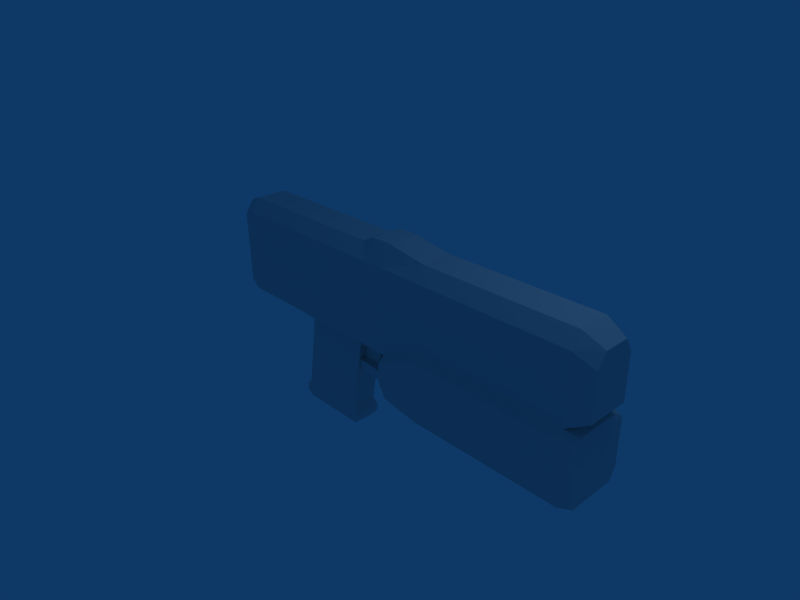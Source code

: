 # Source: custom_weapon_gun_1P_ctri.blend  (saved by Blender 2.45.0; exported with 4.5.12 LTS)
import bpy
from mathutils import Matrix  # noqa: F401  (used for matrix-valued properties, if any)

bpy.ops.wm.read_factory_settings(use_empty=True)
scene = bpy.context.scene
scene.name = 'Scene'

# ---- collections
col_collection_1 = bpy.data.collections.new('Collection 1'); scene.collection.children.link(col_collection_1)

# ---- world
world_world = bpy.data.worlds.new('World'); scene.world = world_world
world_world.color = (0.05656, 0.2208, 0.4)
world_world.use_sun_shadow = False
world_world.sun_shadow_jitter_overblur = 0.0
world_world.cycles.sampling_method = 'MANUAL'
world_world.cycles.sample_map_resolution = 256

# ---- cameras
cam_camera = bpy.data.cameras.new('Camera')
cam_camera.passepartout_alpha = 0.2
cam_camera.clip_end = 100.0
cam_camera.lens = 35.0
cam_camera.ortho_scale = 7.314
cam_camera.show_passepartout = False
cam_camera.show_safe_areas = True
cam_camera.dof.focus_distance = 0.0
cam_camera.dof.aperture_fstop = 128.0

# ---- lights
light_spot = bpy.data.lights.new('Spot', 'POINT')
light_spot.transmission_factor = 0.0
light_spot.cutoff_distance = 30.0
light_spot.energy = 100.0
light_spot.shadow_buffer_clip_start = 1.001
light_spot.shadow_soft_size = 1.0
light_spot.shadow_maximum_resolution = 0.006
light_spot.use_absolute_resolution = True
light_spot.cycles.use_multiple_importance_sampling = False

# ---- meshes
me_cube = bpy.data.meshes.new('Cube')
me_cube.from_pydata([(-1.474, 0.426, -0.1), (0.02601, 0.426, -0.1), (0.02601, -0.374, -0.1), (-1.474, -0.374, -0.1), (-1.474, 0.426, 1.2), (0.02601, 0.426, 1.2), (0.02601, -0.374, 1.2), (-1.474, -0.374, 1.2), (-2.474, -0.374, 1.2), (-2.474, 0.426, 1.2), (-2.474, -0.374, -0.1), (-2.474, 0.426, -0.1), (0.226, -0.374, 1.2), (0.226, 0.426, 1.2), (0.226, -0.374, -0.1), (0.226, 0.426, -0.1), (3.526, 0.426, 0.2), (3.526, -0.374, 0.2), (3.526, 0.426, 1.2), (3.526, -0.374, 1.2), (3.826, -0.294, 1.04), (3.826, 0.346, 1.04), (3.826, -0.294, 0.36), (3.826, 0.346, 0.36), (-1.274, -0.166, -0.3), (-0.174, -0.166, -0.3), (-0.174, 0.218, -0.3), (-1.274, 0.218, -0.3), (-1.474, 0.218, -1.5), (-0.374, 0.218, -1.5), (-0.374, -0.166, -1.5), (-1.474, -0.166, -1.5), (-1.54, -0.189, -1.6), (-0.308, -0.189, -1.6), (-0.308, 0.241, -1.6), (-1.54, 0.241, -1.6), (-2.674, 0.386, -0.02), (-2.674, -0.334, -0.02), (-2.674, 0.386, 1.12), (-2.674, -0.334, 1.12), (0.556, 0.426, -0.1), (0.556, -0.374, -0.1), (0.556, -0.374, 1.2), (0.556, 0.426, 1.2), (1.15, 0.426, 0.2), (1.15, -0.374, 0.2), (1.15, -0.374, 1.2), (1.15, 0.426, 1.2), (1.154, 0.266, 1.4), (1.154, -0.214, 1.4), (0.5598, 0.266, 1.5), (0.5598, -0.214, 1.5), (-2.67, -0.19, 1.32), (-2.67, 0.242, 1.32), (3.83, 0.218, 1.24), (3.83, -0.166, 1.24), (3.53, -0.214, 1.4), (3.53, 0.266, 1.4), (0.2298, 0.266, 1.5), (0.2298, -0.214, 1.5), (-2.47, 0.266, 1.4), (-2.47, -0.214, 1.4), (-1.47, -0.214, 1.4), (0.02982, -0.214, 1.4), (0.02982, 0.266, 1.4), (-1.47, 0.266, 1.4), (1.173, -0.494, 0.1027), (1.173, 0.546, 0.1027), (0.5792, -0.494, -0.1973), (0.5792, 0.546, -0.1973), (3.549, -0.494, 0.1027), (3.549, 0.546, 0.1027), (3.549, 0.546, -0.6973), (3.549, -0.494, -0.6973), (0.5792, 0.546, -0.4973), (0.5792, -0.494, -0.4973), (1.173, 0.546, -0.6973), (1.173, -0.494, -0.6973), (1.173, -0.39, -0.8973), (1.173, 0.442, -0.8973), (0.5792, -0.39, -0.7973), (0.5792, 0.442, -0.7973), (3.549, -0.39, -0.8973), (3.549, 0.442, -0.8973), (3.749, 0.4004, -0.8398), (3.749, -0.3484, -0.8398), (3.749, -0.442, -0.6598), (3.749, 0.494, -0.6598), (3.749, 0.494, 0.06015), (3.749, -0.442, 0.06015), (3.728, -0.334, 0.1477), (3.728, 0.386, 0.1477), (0.4792, 0.1924, -0.7973), (0.4792, -0.1404, -0.7973), (0.4792, -0.182, -0.5973), (0.4792, 0.234, -0.5973), (-0.3208, 0.1924, -0.5973), (-0.3208, -0.1404, -0.5973), (-0.3208, -0.1071, -0.7973), (-0.3208, 0.1591, -0.7973), (-0.2922, -0.05399, -0.04946), (-0.2922, -0.05399, -0.5495), (0.1078, -0.05399, -0.5495), (0.2078, -0.05399, -0.04946), (-0.2922, 0.106, -0.04946), (-0.2922, 0.106, -0.5495), (0.1078, 0.106, -0.5495), (0.2078, 0.106, -0.04946), (0.1078, 0.106, -0.6495), (-0.2922, 0.106, -0.6495), (0.1078, -0.05399, -0.6495), (-0.2922, -0.05399, -0.6495), (-1.54, 0.241, -1.7), (-0.308, 0.241, -1.7), (-0.308, -0.189, -1.7), (-1.54, -0.189, -1.7), (-1.478, -0.1675, -1.8), (-0.3696, -0.1675, -1.8), (-0.3696, 0.2195, -1.8), (-1.478, 0.2195, -1.8)], [], [(117, 116, 119), (117, 119, 118), (113, 114, 117), (113, 117, 118), (112, 113, 118), (112, 118, 119), (115, 112, 119), (115, 119, 116), (114, 115, 116), (114, 116, 117), (33, 32, 115), (33, 115, 114), (32, 35, 112), (32, 112, 115), (35, 34, 113), (35, 113, 112), (34, 33, 114), (34, 114, 113), (111, 109, 110), (109, 108, 110), (102, 101, 111), (102, 111, 110), (105, 106, 108), (105, 108, 109), (101, 105, 109), (101, 109, 111), (106, 102, 110), (106, 110, 108), (103, 107, 104), (103, 104, 100), (102, 106, 107), (102, 107, 103), (100, 104, 101), (104, 105, 101), (104, 107, 106), (104, 106, 105), (102, 103, 100), (102, 100, 101), (97, 96, 99), (97, 99, 98), (92, 93, 98), (92, 98, 99), (95, 92, 96), (92, 99, 96), (93, 94, 97), (93, 97, 98), (94, 95, 96), (94, 96, 97), (75, 74, 95), (75, 95, 94), (80, 75, 94), (80, 94, 93), (74, 81, 95), (81, 92, 95), (81, 80, 93), (81, 93, 92), (87, 86, 85), (87, 85, 84), (88, 89, 86), (88, 86, 87), (91, 90, 88), (90, 89, 88), (16, 17, 90), (16, 90, 91), (17, 70, 90), (70, 89, 90), (71, 16, 91), (71, 91, 88), (70, 73, 89), (73, 86, 89), (72, 71, 88), (72, 88, 87), (73, 82, 85), (73, 85, 86), (83, 72, 84), (72, 87, 84), (82, 83, 84), (82, 84, 85), (79, 83, 78), (83, 82, 78), (81, 79, 80), (79, 78, 80), (74, 76, 81), (76, 79, 81), (76, 72, 79), (72, 83, 79), (77, 75, 80), (77, 80, 78), (73, 77, 78), (73, 78, 82), (70, 66, 77), (70, 77, 73), (66, 68, 77), (68, 75, 77), (67, 71, 76), (71, 72, 76), (69, 67, 76), (69, 76, 74), (68, 69, 74), (68, 74, 75), (41, 40, 68), (40, 69, 68), (40, 44, 67), (40, 67, 69), (44, 16, 67), (16, 71, 67), (45, 41, 66), (41, 68, 66), (17, 45, 66), (17, 66, 70), (49, 56, 48), (56, 57, 48), (51, 49, 50), (49, 48, 50), (59, 51, 58), (51, 50, 58), (61, 60, 53), (61, 53, 52), (57, 56, 55), (57, 55, 54), (64, 63, 59), (64, 59, 58), (62, 65, 60), (62, 60, 61), (65, 62, 63), (65, 63, 64), (5, 4, 65), (5, 65, 64), (7, 6, 62), (6, 63, 62), (8, 7, 61), (7, 62, 61), (4, 9, 60), (4, 60, 65), (6, 12, 63), (12, 59, 63), (13, 5, 64), (13, 64, 58), (19, 20, 55), (19, 55, 56), (21, 18, 54), (18, 57, 54), (20, 21, 55), (21, 54, 55), (9, 38, 53), (9, 53, 60), (38, 39, 53), (39, 52, 53), (39, 8, 52), (8, 61, 52), (12, 42, 59), (42, 51, 59), (43, 13, 58), (43, 58, 50), (46, 19, 49), (19, 56, 49), (42, 46, 49), (42, 49, 51), (47, 43, 48), (43, 50, 48), (18, 47, 48), (18, 48, 57), (45, 17, 19), (45, 19, 46), (41, 45, 42), (45, 46, 42), (47, 18, 16), (47, 16, 44), (43, 47, 44), (43, 44, 40), (14, 41, 42), (14, 42, 12), (13, 43, 40), (13, 40, 15), (15, 40, 14), (40, 41, 14), (37, 39, 38), (37, 38, 36), (10, 8, 39), (10, 39, 37), (9, 11, 36), (9, 36, 38), (11, 10, 37), (11, 37, 36), (29, 30, 33), (29, 33, 34), (28, 29, 35), (29, 34, 35), (31, 28, 35), (31, 35, 32), (30, 31, 32), (30, 32, 33), (25, 24, 30), (24, 31, 30), (24, 27, 28), (24, 28, 31), (27, 26, 29), (27, 29, 28), (26, 25, 29), (25, 30, 29), (1, 2, 26), (2, 25, 26), (0, 1, 26), (0, 26, 27), (3, 0, 24), (0, 27, 24), (2, 3, 24), (2, 24, 25), (23, 21, 22), (21, 20, 22), (17, 16, 23), (17, 23, 22), (16, 18, 23), (18, 21, 23), (19, 17, 20), (17, 22, 20), (2, 1, 15), (2, 15, 14), (1, 5, 15), (5, 13, 15), (6, 2, 12), (2, 14, 12), (0, 3, 11), (3, 10, 11), (4, 0, 9), (0, 11, 9), (3, 7, 8), (3, 8, 10), (2, 6, 7), (2, 7, 3), (0, 4, 1), (4, 5, 1)])
_uv = me_cube.uv_layers.new(name='UVTex')
_uv.uv.foreach_set('vector', [0.9701, 0.6464, 0.9696, 0.796, 0.9176, 0.7958, 0.9701, 0.6464, 0.9176, 0.7958, 0.918, 0.6462, 0.4597, 0.7673, 0.5175, 0.7675, 0.5146, 0.7813, 0.4597, 0.7673, 0.5146, 0.7813, 0.4625, 0.7812, 0.9163, 0.4407, 0.7513, 0.4565, 0.7583, 0.4422, 0.9163, 0.4407, 0.7583, 0.4422, 0.9068, 0.428, 0.969, 0.2124, 0.9112, 0.2126, 0.914, 0.1988, 0.969, 0.2124, 0.914, 0.1988, 0.9661, 0.1986, 0.7513, 0.8359, 0.9163, 0.8517, 0.9068, 0.8644, 0.7513, 0.8359, 0.9068, 0.8644, 0.7583, 0.8502, 0.7526, 0.8225, 0.9176, 0.8383, 0.9163, 0.8517, 0.7526, 0.8225, 0.9163, 0.8517, 0.7513, 0.8359, 0.969, 0.2259, 0.9112, 0.2261, 0.9112, 0.2126, 0.969, 0.2259, 0.9112, 0.2126, 0.969, 0.2124, 0.9176, 0.4541, 0.7526, 0.4699, 0.7513, 0.4565, 0.9176, 0.4541, 0.7513, 0.4565, 0.9163, 0.4407, 0.4597, 0.7538, 0.5176, 0.754, 0.5175, 0.7675, 0.4597, 0.7538, 0.5175, 0.7675, 0.4597, 0.7673, 0.1546, 0.9323, 0.1331, 0.9322, 0.1547, 0.8783, 0.1331, 0.9322, 0.1332, 0.8783, 0.1547, 0.8783, 0.2282, 0.9458, 0.282, 0.9459, 0.282, 0.9594, 0.2282, 0.9458, 0.282, 0.9594, 0.2282, 0.9593, 0.4297, 0.8917, 0.3759, 0.8919, 0.3759, 0.8784, 0.4297, 0.8917, 0.3759, 0.8784, 0.4297, 0.8783, 0.1763, 0.8917, 0.1548, 0.8918, 0.1547, 0.8783, 0.1763, 0.8917, 0.1547, 0.8783, 0.1763, 0.8783, 0.06573, 0.9463, 0.08725, 0.9464, 0.08721, 0.9599, 0.06573, 0.9463, 0.08721, 0.9599, 0.06568, 0.9598, 0.9393, 0.4954, 0.9178, 0.4955, 0.9176, 0.4281, 0.9393, 0.4954, 0.9176, 0.4281, 0.9391, 0.428, 0.08725, 0.9464, 0.06573, 0.9463, 0.06593, 0.8783, 0.08725, 0.9464, 0.06593, 0.8783, 0.08746, 0.8783, 0.1765, 0.9591, 0.155, 0.9592, 0.1763, 0.8917, 0.155, 0.9592, 0.1548, 0.8918, 0.1763, 0.8917, 0.4299, 0.9592, 0.3627, 0.9594, 0.3759, 0.8919, 0.4299, 0.9592, 0.3759, 0.8919, 0.4297, 0.8917, 0.2282, 0.9458, 0.215, 0.8783, 0.2822, 0.8785, 0.2282, 0.9458, 0.2822, 0.8785, 0.282, 0.9459, 0.1143, 0.8783, 0.1145, 0.9232, 0.08757, 0.9188, 0.1143, 0.8783, 0.08757, 0.9188, 0.08746, 0.8828, 0.4635, 0.4413, 0.5082, 0.4414, 0.5034, 0.5493, 0.4635, 0.4413, 0.5034, 0.5493, 0.4676, 0.5492, 0.02699, 0.9862, 0.0, 0.9862, 0.02722, 0.8783, 0.0, 0.9862, 0.0002499, 0.8783, 0.02722, 0.8783, 0.3355, 0.8783, 0.3625, 0.8783, 0.3627, 0.9862, 0.3355, 0.8783, 0.3627, 0.9862, 0.3357, 0.9862, 0.6646, 0.9018, 0.6648, 0.9579, 0.5572, 0.9527, 0.6646, 0.9018, 0.5572, 0.9527, 0.5571, 0.9077, 0.6783, 0.8597, 0.6788, 1.0, 0.6648, 0.9579, 0.6783, 0.8597, 0.6648, 0.9579, 0.6646, 0.9018, 0.03269, 0.9207, 0.02722, 0.8783, 0.06568, 0.8995, 0.03269, 0.9207, 0.06568, 0.8995, 0.06568, 0.927, 0.1765, 0.927, 0.182, 0.8846, 0.215, 0.9058, 0.182, 0.8846, 0.215, 0.8783, 0.215, 0.9058, 0.4299, 0.4277, 0.5419, 0.428, 0.5082, 0.4414, 0.4299, 0.4277, 0.5082, 0.4414, 0.4635, 0.4413, 0.7513, 0.9731, 0.8772, 0.9735, 0.8645, 0.9977, 0.7513, 0.9731, 0.8645, 0.9977, 0.7638, 0.9974, 0.7515, 0.876, 0.8775, 0.8764, 0.8772, 0.9735, 0.7515, 0.876, 0.8772, 0.9735, 0.7513, 0.9731, 0.7661, 0.8644, 0.863, 0.8647, 0.7515, 0.876, 0.863, 0.8647, 0.8775, 0.8764, 0.7515, 0.876, 0.5605, 0.4022, 0.6681, 0.4019, 0.6628, 0.4289, 0.5605, 0.4022, 0.6628, 0.4289, 0.5659, 0.4292, 0.6681, 0.4019, 0.6842, 0.4045, 0.6628, 0.4289, 0.6842, 0.4045, 0.6773, 0.4313, 0.6628, 0.4289, 0.5443, 0.405, 0.5605, 0.4022, 0.5659, 0.4292, 0.5443, 0.405, 0.5659, 0.4292, 0.5514, 0.4316, 0.6778, 0.4586, 0.5702, 0.4589, 0.6719, 0.4316, 0.5702, 0.4589, 0.5751, 0.4319, 0.6719, 0.4316, 0.7784, 0.4008, 0.886, 0.4011, 0.8801, 0.428, 0.7784, 0.4008, 0.8801, 0.428, 0.7832, 0.4277, 0.5702, 0.4589, 0.5431, 0.4589, 0.5506, 0.432, 0.5702, 0.4589, 0.5506, 0.432, 0.5751, 0.4319, 0.7513, 0.4007, 0.7784, 0.4008, 0.7588, 0.4277, 0.7784, 0.4008, 0.7832, 0.4277, 0.7588, 0.4277, 0.5431, 0.02726, 0.4312, 0.02692, 0.4369, 0.0, 0.5431, 0.02726, 0.4369, 0.0, 0.5376, 0.0003098, 0.4302, 0.3475, 0.4312, 0.02692, 0.5421, 0.3479, 0.4312, 0.02692, 0.5431, 0.02726, 0.5421, 0.3479, 0.4299, 0.4277, 0.4302, 0.3475, 0.5419, 0.428, 0.4302, 0.3475, 0.5421, 0.3479, 0.5419, 0.428, 0.8065, 6.341e-05, 0.7793, 0.08014, 0.7659, 0.0, 0.7793, 0.08014, 0.7522, 0.08011, 0.7659, 0.0, 0.7793, 0.08014, 0.7784, 0.4008, 0.7522, 0.08011, 0.7784, 0.4008, 0.7513, 0.4007, 0.7522, 0.08011, 0.5712, 0.7795, 0.5983, 0.8596, 0.5577, 0.8597, 0.5712, 0.7795, 0.5577, 0.8597, 0.544, 0.7795, 0.5702, 0.4589, 0.5712, 0.7795, 0.544, 0.7795, 0.5702, 0.4589, 0.544, 0.7795, 0.5431, 0.4589, 0.6778, 0.4586, 0.6788, 0.7792, 0.5712, 0.7795, 0.6778, 0.4586, 0.5712, 0.7795, 0.5702, 0.4589, 0.6788, 0.7792, 0.6387, 0.8595, 0.5712, 0.7795, 0.6387, 0.8595, 0.5983, 0.8596, 0.5712, 0.7795, 0.8869, 0.08047, 0.886, 0.4011, 0.7793, 0.08014, 0.886, 0.4011, 0.7784, 0.4008, 0.7793, 0.08014, 0.8468, 0.0001876, 0.8869, 0.08047, 0.7793, 0.08014, 0.8468, 0.0001876, 0.7793, 0.08014, 0.8065, 6.341e-05, 0.9579, 0.5057, 0.9583, 0.6461, 0.918, 0.6462, 0.9579, 0.5057, 0.918, 0.6462, 0.9176, 0.5059, 0.9712, 0.5219, 0.9715, 0.6299, 0.9579, 0.5057, 0.9715, 0.6299, 0.9583, 0.6461, 0.9579, 0.5057, 0.5592, 0.0003311, 0.5595, 0.08174, 0.5433, 0.08449, 0.5592, 0.0003311, 0.5433, 0.08449, 0.5431, 0.003087, 0.5595, 0.08174, 0.5605, 0.4022, 0.5433, 0.08449, 0.5605, 0.4022, 0.5443, 0.405, 0.5433, 0.08449, 0.6671, 0.08141, 0.6668, 0.0, 0.6832, 0.08406, 0.6668, 0.0, 0.683, 0.002657, 0.6832, 0.08406, 0.6681, 0.4019, 0.6671, 0.08141, 0.6832, 0.08406, 0.6681, 0.4019, 0.6832, 0.08406, 0.6842, 0.4045, 0.7503, 0.5161, 0.7513, 0.8366, 0.6857, 0.5163, 0.7513, 0.8366, 0.6867, 0.8368, 0.6857, 0.5163, 0.75, 0.4364, 0.7503, 0.5161, 0.6855, 0.4366, 0.7503, 0.5161, 0.6857, 0.5163, 0.6855, 0.4366, 0.7499, 0.3919, 0.75, 0.4364, 0.6853, 0.3921, 0.75, 0.4364, 0.6855, 0.4366, 0.6853, 0.3921, 0.7488, 0.02731, 0.6842, 0.02751, 0.6874, 0.0001789, 0.7488, 0.02731, 0.6874, 0.0001789, 0.7455, 0.0, 0.6867, 0.8368, 0.7513, 0.8366, 0.7449, 0.8763, 0.6867, 0.8368, 0.7449, 0.8763, 0.6933, 0.8765, 0.6852, 0.3647, 0.7498, 0.3645, 0.7499, 0.3919, 0.6852, 0.3647, 0.7499, 0.3919, 0.6853, 0.3921, 0.7492, 0.1622, 0.6846, 0.1624, 0.6842, 0.02751, 0.7492, 0.1622, 0.6842, 0.02751, 0.7488, 0.02731, 0.6846, 0.1624, 0.7492, 0.1622, 0.7498, 0.3645, 0.6846, 0.1624, 0.7498, 0.3645, 0.6852, 0.3647, 0.1751, 0.3648, 0.1757, 0.1624, 0.2022, 0.1631, 0.1751, 0.3648, 0.2022, 0.1631, 0.2016, 0.3655, 0.3906, 0.7158, 0.39, 0.5134, 0.4172, 0.7152, 0.39, 0.5134, 0.4166, 0.5127, 0.4172, 0.7152, 0.391, 0.8508, 0.3906, 0.7158, 0.4176, 0.8501, 0.3906, 0.7158, 0.4172, 0.7152, 0.4176, 0.8501, 0.1757, 0.1624, 0.1761, 0.02747, 0.2026, 0.02816, 0.1757, 0.1624, 0.2026, 0.02816, 0.2022, 0.1631, 0.39, 0.5134, 0.39, 0.4864, 0.4166, 0.5127, 0.39, 0.4864, 0.4299, 0.4857, 0.4166, 0.5127, 0.175, 0.3918, 0.1751, 0.3648, 0.2016, 0.3655, 0.175, 0.3918, 0.2016, 0.3655, 0.215, 0.3925, 0.3886, 0.04113, 0.3668, 0.0006716, 0.3934, 0.0, 0.3886, 0.04113, 0.3934, 0.0, 0.4152, 0.04044, 0.1518, 0.8776, 0.1736, 0.8371, 0.1784, 0.8783, 0.1736, 0.8371, 0.2002, 0.8378, 0.1784, 0.8783, 0.8777, 0.9563, 0.9638, 0.9561, 0.895, 0.9832, 0.9638, 0.9561, 0.9467, 0.9831, 0.895, 0.9832, 0.1761, 0.02747, 0.1653, 0.000472, 0.1919, 0.001153, 0.1761, 0.02747, 0.1919, 0.001153, 0.2026, 0.02816, 0.4462, 0.9353, 0.5431, 0.935, 0.4657, 0.9622, 0.5431, 0.935, 0.5238, 0.962, 0.4657, 0.9622, 0.3803, 0.8778, 0.391, 0.8508, 0.4069, 0.8771, 0.391, 0.8508, 0.4176, 0.8501, 0.4069, 0.8771, 0.39, 0.4864, 0.3898, 0.4419, 0.4299, 0.4857, 0.3898, 0.4419, 0.4298, 0.4412, 0.4299, 0.4857, 0.1748, 0.4363, 0.175, 0.3918, 0.215, 0.3925, 0.1748, 0.4363, 0.215, 0.3925, 0.2148, 0.4371, 0.3896, 0.3618, 0.3886, 0.04113, 0.4161, 0.3611, 0.3886, 0.04113, 0.4152, 0.04044, 0.4161, 0.3611, 0.3898, 0.4419, 0.3896, 0.3618, 0.4161, 0.3611, 0.3898, 0.4419, 0.4161, 0.3611, 0.4298, 0.4412, 0.1746, 0.5165, 0.1748, 0.4363, 0.2012, 0.5172, 0.1748, 0.4363, 0.2148, 0.4371, 0.2012, 0.5172, 0.1736, 0.8371, 0.1746, 0.5165, 0.2012, 0.5172, 0.1736, 0.8371, 0.2012, 0.5172, 0.2002, 0.8378, 0.2551, 0.3622, 0.2541, 0.04155, 0.3886, 0.04113, 0.2551, 0.3622, 0.3886, 0.04113, 0.3896, 0.3618, 0.215, 0.4424, 0.2551, 0.3622, 0.3898, 0.4419, 0.2551, 0.3622, 0.3896, 0.3618, 0.3898, 0.4419, 0.1746, 0.5165, 0.1736, 0.8371, 0.03915, 0.8367, 0.1746, 0.5165, 0.03915, 0.8367, 0.04011, 0.5161, 0.1748, 0.4363, 0.1746, 0.5165, 0.04011, 0.5161, 0.1748, 0.4363, 0.04011, 0.5161, 0.0, 0.4358, 0.2151, 0.487, 0.215, 0.4424, 0.3898, 0.4419, 0.2151, 0.487, 0.3898, 0.4419, 0.39, 0.4864, 0.175, 0.3918, 0.1748, 0.4363, 0.0, 0.4358, 0.175, 0.3918, 0.0, 0.4358, 0.000133, 0.3913, 0.7069, 0.8766, 0.7513, 0.8767, 0.7065, 0.9845, 0.7513, 0.8767, 0.7509, 0.9847, 0.7065, 0.9845, 0.5426, 0.7813, 0.5431, 0.935, 0.4462, 0.9353, 0.5426, 0.7813, 0.4462, 0.9353, 0.4458, 0.7816, 0.2162, 0.8513, 0.391, 0.8508, 0.3803, 0.8778, 0.2162, 0.8513, 0.3803, 0.8778, 0.2269, 0.8783, 0.1761, 0.02747, 0.001222, 0.02693, 0.01197, 0.0, 0.1761, 0.02747, 0.01197, 0.0, 0.1653, 0.000472, 0.8869, 0.1713, 0.9945, 0.1717, 0.9891, 0.1986, 0.8869, 0.1713, 0.9891, 0.1986, 0.8922, 0.1983, 0.4629, 0.7408, 0.5145, 0.7409, 0.5176, 0.754, 0.4629, 0.7408, 0.5176, 0.754, 0.4597, 0.7538, 0.91, 0.4684, 0.7627, 0.4825, 0.9176, 0.4541, 0.7627, 0.4825, 0.7526, 0.4699, 0.9176, 0.4541, 0.966, 0.239, 0.9143, 0.2392, 0.9112, 0.2261, 0.966, 0.239, 0.9112, 0.2261, 0.969, 0.2259, 0.7627, 0.81, 0.91, 0.8241, 0.9176, 0.8383, 0.7627, 0.81, 0.9176, 0.8383, 0.7526, 0.8225, 0.7513, 0.6462, 0.8985, 0.6603, 0.7627, 0.81, 0.8985, 0.6603, 0.91, 0.8241, 0.7627, 0.81, 0.9665, 0.3996, 0.9148, 0.3998, 0.9143, 0.2392, 0.9665, 0.3996, 0.9143, 0.2392, 0.966, 0.239, 0.8985, 0.6321, 0.7513, 0.6462, 0.7627, 0.4825, 0.8985, 0.6321, 0.7627, 0.4825, 0.91, 0.4684, 0.4634, 0.5777, 0.515, 0.5779, 0.4629, 0.7408, 0.515, 0.5779, 0.5145, 0.7409, 0.4629, 0.7408, 0.4355, 0.5493, 0.5431, 0.5497, 0.4634, 0.5777, 0.5431, 0.5497, 0.515, 0.5779, 0.4634, 0.5777, 0.9715, 0.6462, 0.9721, 0.4438, 1.0, 0.471, 0.9715, 0.6462, 1.0, 0.471, 0.9995, 0.6194, 0.9945, 0.4277, 0.8869, 0.428, 0.9665, 0.3996, 0.8869, 0.428, 0.9148, 0.3998, 0.9665, 0.3996, 0.9707, 0.8486, 0.9701, 0.6462, 0.9982, 0.673, 0.9707, 0.8486, 0.9982, 0.673, 0.9986, 0.8215, 0.9635, 0.8644, 0.9638, 0.9561, 0.8775, 0.8647, 0.9638, 0.9561, 0.8777, 0.9563, 0.8775, 0.8647, 0.2822, 0.9862, 0.2826, 0.8783, 0.323, 0.8892, 0.2822, 0.9862, 0.323, 0.8892, 0.3227, 0.9755, 0.03915, 0.8367, 0.1736, 0.8371, 0.06038, 0.8773, 0.1736, 0.8371, 0.1518, 0.8776, 0.06038, 0.8773, 0.3886, 0.04113, 0.2541, 0.04155, 0.3668, 0.0006716, 0.2541, 0.04155, 0.2753, 0.0009532, 0.3668, 0.0006716, 0.6796, 0.9845, 0.68, 0.8765, 0.7069, 0.8766, 0.6796, 0.9845, 0.7069, 0.8766, 0.7065, 0.9845, 0.0002137, 0.3643, 0.1751, 0.3648, 0.000133, 0.3913, 0.1751, 0.3648, 0.175, 0.3918, 0.000133, 0.3913, 0.39, 0.5134, 0.2152, 0.514, 0.39, 0.4864, 0.2152, 0.514, 0.2151, 0.487, 0.39, 0.4864, 0.8873, 0.0364, 0.995, 0.03673, 0.8869, 0.1713, 0.995, 0.03673, 0.9945, 0.1717, 0.8869, 0.1713, 0.1757, 0.1624, 0.0008184, 0.1619, 0.1761, 0.02747, 0.0008184, 0.1619, 0.001222, 0.02693, 0.1761, 0.02747, 0.2158, 0.7164, 0.3906, 0.7158, 0.391, 0.8508, 0.2158, 0.7164, 0.391, 0.8508, 0.2162, 0.8513, 0.2152, 0.514, 0.39, 0.5134, 0.3906, 0.7158, 0.2152, 0.514, 0.3906, 0.7158, 0.2158, 0.7164, 0.0008184, 0.1619, 0.1757, 0.1624, 0.0002137, 0.3643, 0.1757, 0.1624, 0.1751, 0.3648, 0.0002137, 0.3643])
me_cube.use_remesh_preserve_volume = False
me_cube.use_remesh_preserve_attributes = False
me_cube.use_mirror_vertex_groups = False
me_cube.update()
arm_armature = bpy.data.armatures.new('Armature')  # bones are not reproduced

# ---- objects
ob_armature = bpy.data.objects.new('Armature', arm_armature)
ob_cube = bpy.data.objects.new('Cube', me_cube)
ob_lamp = bpy.data.objects.new('Lamp', light_spot)
ob_camera = bpy.data.objects.new('Camera', cam_camera)

# ---- transforms, parenting, visibility, modifiers, constraints
ob_armature.location = (0.0, 0.0, 0.0)
ob_armature.lock_rotations_4d = False
ob_armature.empty_display_type = 'ARROWS'
ob_armature.color = (0.0, 0.0, 0.0, 1.0)
ob_armature.lineart.crease_threshold = 0.0
ob_cube.parent = ob_armature
ob_cube.location = (0.0, 0.0, 0.0)
ob_cube.lock_rotations_4d = False
ob_cube.empty_display_type = 'ARROWS'
ob_cube.color = (0.0, 0.0, 0.0, 1.0)
ob_cube.lineart.crease_threshold = 0.0
_vg = ob_cube.vertex_groups.new(name='Bone')
_vg.add([0, 1, 2, 3, 4, 5, 6, 7, 8, 9, 10, 11, 12, 13, 14, 15, 16, 17, 18, 19, 20, 21, 22, 23, 24, 25, 26, 27, 28, 29, 30, 31, 32, 33, 34, 35, 36, 37, 38, 39, 40, 41, 42, 43, 44, 45, 46, 47, 48, 49, 50, 51, 52, 53, 54, 55, 56, 57, 58, 59, 60, 61, 62, 63, 64, 65, 66, 67, 68, 69, 70, 71, 72, 73, 74, 75, 76, 77, 78, 79, 80, 81, 82, 83, 84, 85, 86, 87, 88, 89, 90, 91, 92, 93, 94, 95, 96, 97, 98, 99, 100, 101, 102, 103, 104, 105, 106, 107, 108, 109, 110, 111, 112, 113, 114, 115, 116, 117, 118, 119], 1.0, 'REPLACE')
_m = ob_cube.modifiers.new('Armature', 'ARMATURE')
_m.object = ob_armature
_m.use_bone_envelopes = True
ob_lamp.location = (4.076, 1.005, 5.904)
ob_lamp.rotation_euler = (0.6503, 0.05522, 1.866)
ob_lamp.lock_rotations_4d = False
ob_lamp.empty_display_type = 'ARROWS'
ob_lamp.color = (0.0, 0.0, 0.0, 0.0)
ob_lamp.lineart.crease_threshold = 0.0
ob_camera.location = (7.481, -6.508, 5.344)
ob_camera.rotation_euler = (1.109, 0.01082, 0.8149)
ob_camera.lock_rotations_4d = False
ob_camera.empty_display_type = 'ARROWS'
ob_camera.color = (0.0, 0.0, 0.0, 0.0)
ob_camera.display_type = 'WIRE'
ob_camera.lineart.crease_threshold = 0.0

# ---- collection membership
col_collection_1.objects.link(ob_armature)
col_collection_1.objects.link(ob_cube)
col_collection_1.objects.link(ob_lamp)
col_collection_1.objects.link(ob_camera)

# ---- scene / render settings (as saved in the file)
scene.camera = ob_camera
scene.frame_start = 1; scene.frame_end = 250; scene.frame_set(1)
scene.render.engine = 'BLENDER_EEVEE_NEXT'
scene.render.image_settings.file_format = 'JPEG'
scene.render.image_settings.color_mode = 'RGB'
scene.render.image_settings.compression = 90
scene.render.resolution_x = 800
scene.render.resolution_y = 600
scene.render.pixel_aspect_x = 100.0
scene.render.pixel_aspect_y = 100.0
scene.render.fps = 25
scene.render.dither_intensity = 0.0
scene.render.use_compositing = False
scene.render.use_sequencer = False
scene.render.bake_margin = 2
scene.render.bake_bias = 0.0
scene.render.use_stamp_time = False
scene.render.use_stamp_date = False
scene.render.use_stamp_frame = False
scene.render.use_stamp_camera = False
scene.render.use_stamp_scene = False
scene.render.use_stamp_filename = False
scene.render.use_stamp_render_time = False
scene.render.stamp_font_size = 0
scene.cycles.use_denoising = False
scene.cycles.samples = 10
scene.cycles.sampling_pattern = 'TABULATED_SOBOL'
scene.cycles.light_sampling_threshold = 0.0
scene.cycles.use_adaptive_sampling = False
scene.cycles.use_light_tree = False
scene.cycles.blur_glossy = 0.0
scene.cycles.volume_bounces = 1
scene.cycles.pixel_filter_type = 'GAUSSIAN'
scene.cycles.sample_clamp_indirect = 0.0
scene.view_settings.view_transform = 'Raw'
bpy.context.view_layer.update()
